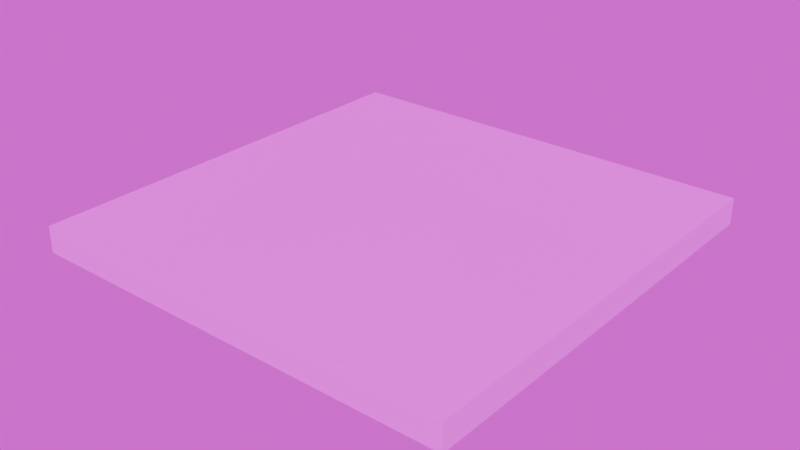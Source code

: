 # Source: blockout_platform.blend  (saved by Blender 4.4.32; exported with 4.5.12 LTS)
import bpy
from mathutils import Matrix  # noqa: F401  (used for matrix-valued properties, if any)

bpy.ops.wm.read_factory_settings(use_empty=True)
scene = bpy.context.scene
scene.name = 'Scene'

# ---- collections
col_collection = bpy.data.collections.new('Collection'); scene.collection.children.link(col_collection)

# ---- images (referenced by path relative to the original .blend; pixels are not part of the script)
import os
ASSET_DIR = os.environ.get("B2B_ASSET_DIR", "")  # directory of the original .blend (textures are referenced by path, not embedded)
HERE = os.path.dirname(os.path.abspath(__file__))  # packed textures are extracted next to this script under _unpacked/

def load_image(name, relpath, width, height, colorspace="sRGB"):
    """Load a texture the original file referenced (path relative to the .blend, or extracted next to this script)."""
    p = next((c for c in (os.path.join(HERE, relpath), os.path.join(ASSET_DIR, relpath)) if relpath and os.path.exists(c)), "")
    if p:
        img = bpy.data.images.load(p, check_existing=True)
        img.name = name
    else:  # same state as the original file: an image datablock whose file is absent (Cycles renders it pink)
        img = bpy.data.images.new(name, width, height)
        img.source = "FILE"
        img.filepath = "//" + (relpath or name)
    img.colorspace_settings.name = colorspace
    return img
img_orange_blueprint_png = load_image('orange-blueprint.png', 'orange-blueprint.png', 1024, 1024, 'sRGB')
img_orange_blueprint_png_001 = load_image('orange-blueprint.png.001', 'orange-blueprint.png', 1024, 1024, 'sRGB')

# ---- materials (node trees are filled in below, after node groups)
mat_material = bpy.data.materials.new('Material')
mat_material.alpha_threshold = 0.0
mat_material.roughness = 0.5
mat_material.line_color = (0.0, 0.0, 0.0, 1.0)

# ---- material node trees
mat_material.use_nodes = True; mat_material.node_tree.nodes.clear()
_N = mat_material.node_tree.nodes; _L = mat_material.node_tree.links
n0 = _N.new('ShaderNodeOutputMaterial'); n0.name = 'Material Output'; n0.location = (300, 300)
n1 = _N.new('ShaderNodeBsdfPrincipled'); n1.name = 'Principled BSDF'; n1.location = (10, 300)
n1.inputs[3].default_value = 1.45
n2 = _N.new('ShaderNodeTexImage'); n2.name = 'Image Texture'; n2.location = (-280, 280)
n2.image = img_orange_blueprint_png
_L.new(n1.outputs[0], n0.inputs[0])
_L.new(n2.outputs[0], n1.inputs[0])
n0.is_active_output = True

# ---- world
world_world = bpy.data.worlds.new('World'); scene.world = world_world
world_world.use_nodes = True; world_world.node_tree.nodes.clear()
_N = world_world.node_tree.nodes; _L = world_world.node_tree.links
n0 = _N.new('ShaderNodeOutputWorld'); n0.name = 'World Output'; n0.location = (300, 300)
n1 = _N.new('ShaderNodeBackground'); n1.name = 'Background'; n1.location = (10, 300)
n2 = _N.new('ShaderNodeTexImage'); n2.name = 'Image Texture'; n2.location = (-280, 280)
n2.image = img_orange_blueprint_png_001
_L.new(n1.outputs[0], n0.inputs[0])
_L.new(n2.outputs[0], n1.inputs[0])
n0.is_active_output = True
world_world.color = (0.05088, 0.05088, 0.05088)
world_world.sun_shadow_jitter_overblur = 0.0

# ---- meshes
me_cube = bpy.data.meshes.new('Cube')
me_cube.from_pydata([(1.0, 1.0, -0.06072), (1.0, 1.0, 0.06072), (1.0, -1.0, -0.06072), (1.0, -1.0, 0.06072), (-1.0, 1.0, -0.06072), (-1.0, 1.0, 0.06072), (-1.0, -1.0, -0.06072), (-1.0, -1.0, 0.06072)], [], [(0, 4, 6, 2), (3, 2, 6, 7), (7, 6, 4, 5), (5, 1, 3, 7), (1, 0, 2, 3), (5, 4, 0, 1)])
_uv = me_cube.uv_layers.new(name='UVMap')
_uv.uv.foreach_set('vector', [0.4363, 0.6246, 0.4364, 0.9974, 0.25, 0.9976, 0.2499, 0.6248, 0.2498, 0.3751, 0.2499, 0.6248, 0.05149, 0.625, 0.05144, 0.3753, 0.8431, 0.3745, 0.8431, 0.6242, 0.6447, 0.6244, 0.6446, 0.3747, 0.4362, 0.005093, 0.4363, 0.3749, 0.2498, 0.3751, 0.2497, 0.005296, 0.4363, 0.3749, 0.4363, 0.6246, 0.2499, 0.6248, 0.2498, 0.3751, 0.6446, 0.3747, 0.6447, 0.6244, 0.4363, 0.6246, 0.4363, 0.3749])
me_cube.materials.append(mat_material)
me_cube.use_mirror_vertex_groups = False
me_cube.update()

# ---- objects
ob_cube = bpy.data.objects.new('Cube', me_cube)

# ---- transforms, parenting, visibility, modifiers, constraints
ob_cube.location = (0.0, 0.0, 0.0)
ob_cube.lock_rotations_4d = False
ob_cube.empty_display_type = 'ARROWS'
ob_cube.lineart.crease_threshold = 0.0

# ---- collection membership
col_collection.objects.link(ob_cube)

# ---- scene / render settings (as saved in the file)
scene.frame_start = 1; scene.frame_end = 250; scene.frame_set(1)
scene.render.engine = 'BLENDER_EEVEE_NEXT'
bpy.context.view_layer.update()

# ---- added for rendering (the .blend has no active camera and no usable light): camera, sun
cam_auto = bpy.data.cameras.new('AutoCamera')
cam_auto.lens = 50.0
cam_auto.sensor_width = 36.0
cam_auto.clip_end = 1000.0
ob_auto_camera = bpy.data.objects.new('AutoCamera', cam_auto)
scene.collection.objects.link(ob_auto_camera)
ob_auto_camera.location = (2.61934, -3.14321, 2.09547)
ob_auto_camera.rotation_euler = (1.09748, -7.21219e-08, 0.694738)
scene.camera = ob_auto_camera
light_auto_sun = bpy.data.lights.new('AutoSun', 'SUN')
light_auto_sun.energy = 3.0
light_auto_sun.angle = 0.0523599
ob_auto_sun = bpy.data.objects.new('AutoSun', light_auto_sun)
scene.collection.objects.link(ob_auto_sun)
ob_auto_sun.rotation_euler = (0.872665, 0.174533, 0.523599)
bpy.context.view_layer.update()
